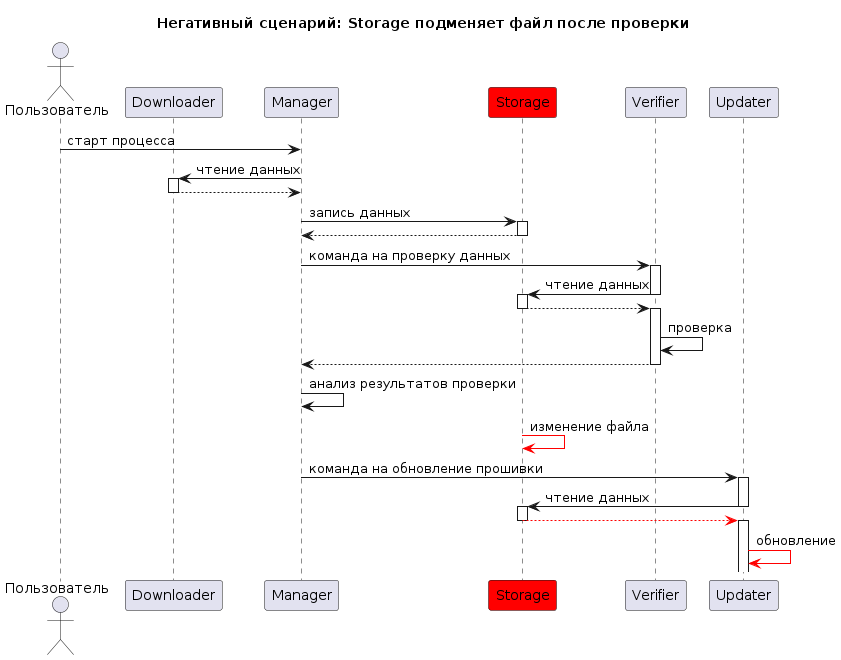

The diagram above was rendered by PlantUML. Its source (embedded in the PNG):
@startuml "Hacked-manager3"
title Негативный сценарий: Storage подменяет файл после проверки

actor "Пользователь" as u
participant Downloader
participant Manager 
participant Storage #red
participant Verifier
participant Updater



u -> Manager: старт процесса
Manager -> Downloader++: чтение данных
Downloader --> Manager--
Manager -> Storage++: запись данных
Storage --> Manager--
Manager -> Verifier++: команда на проверку данных
Verifier -> Storage--: чтение данных
activate Storage
Storage --> Verifier--
activate Verifier
Verifier -> Verifier: проверка
Verifier --> Manager--
Manager -> Manager: анализ результатов проверки
Storage -[#red]> Storage: изменение файла
Manager -> Updater++: команда на обновление прошивки
Updater -> Storage: чтение данных
deactivate Updater
activate Storage
Storage --[#red]> Updater
deactivate Storage
activate Updater
Updater -[#red]> Updater: обновление

@enduml